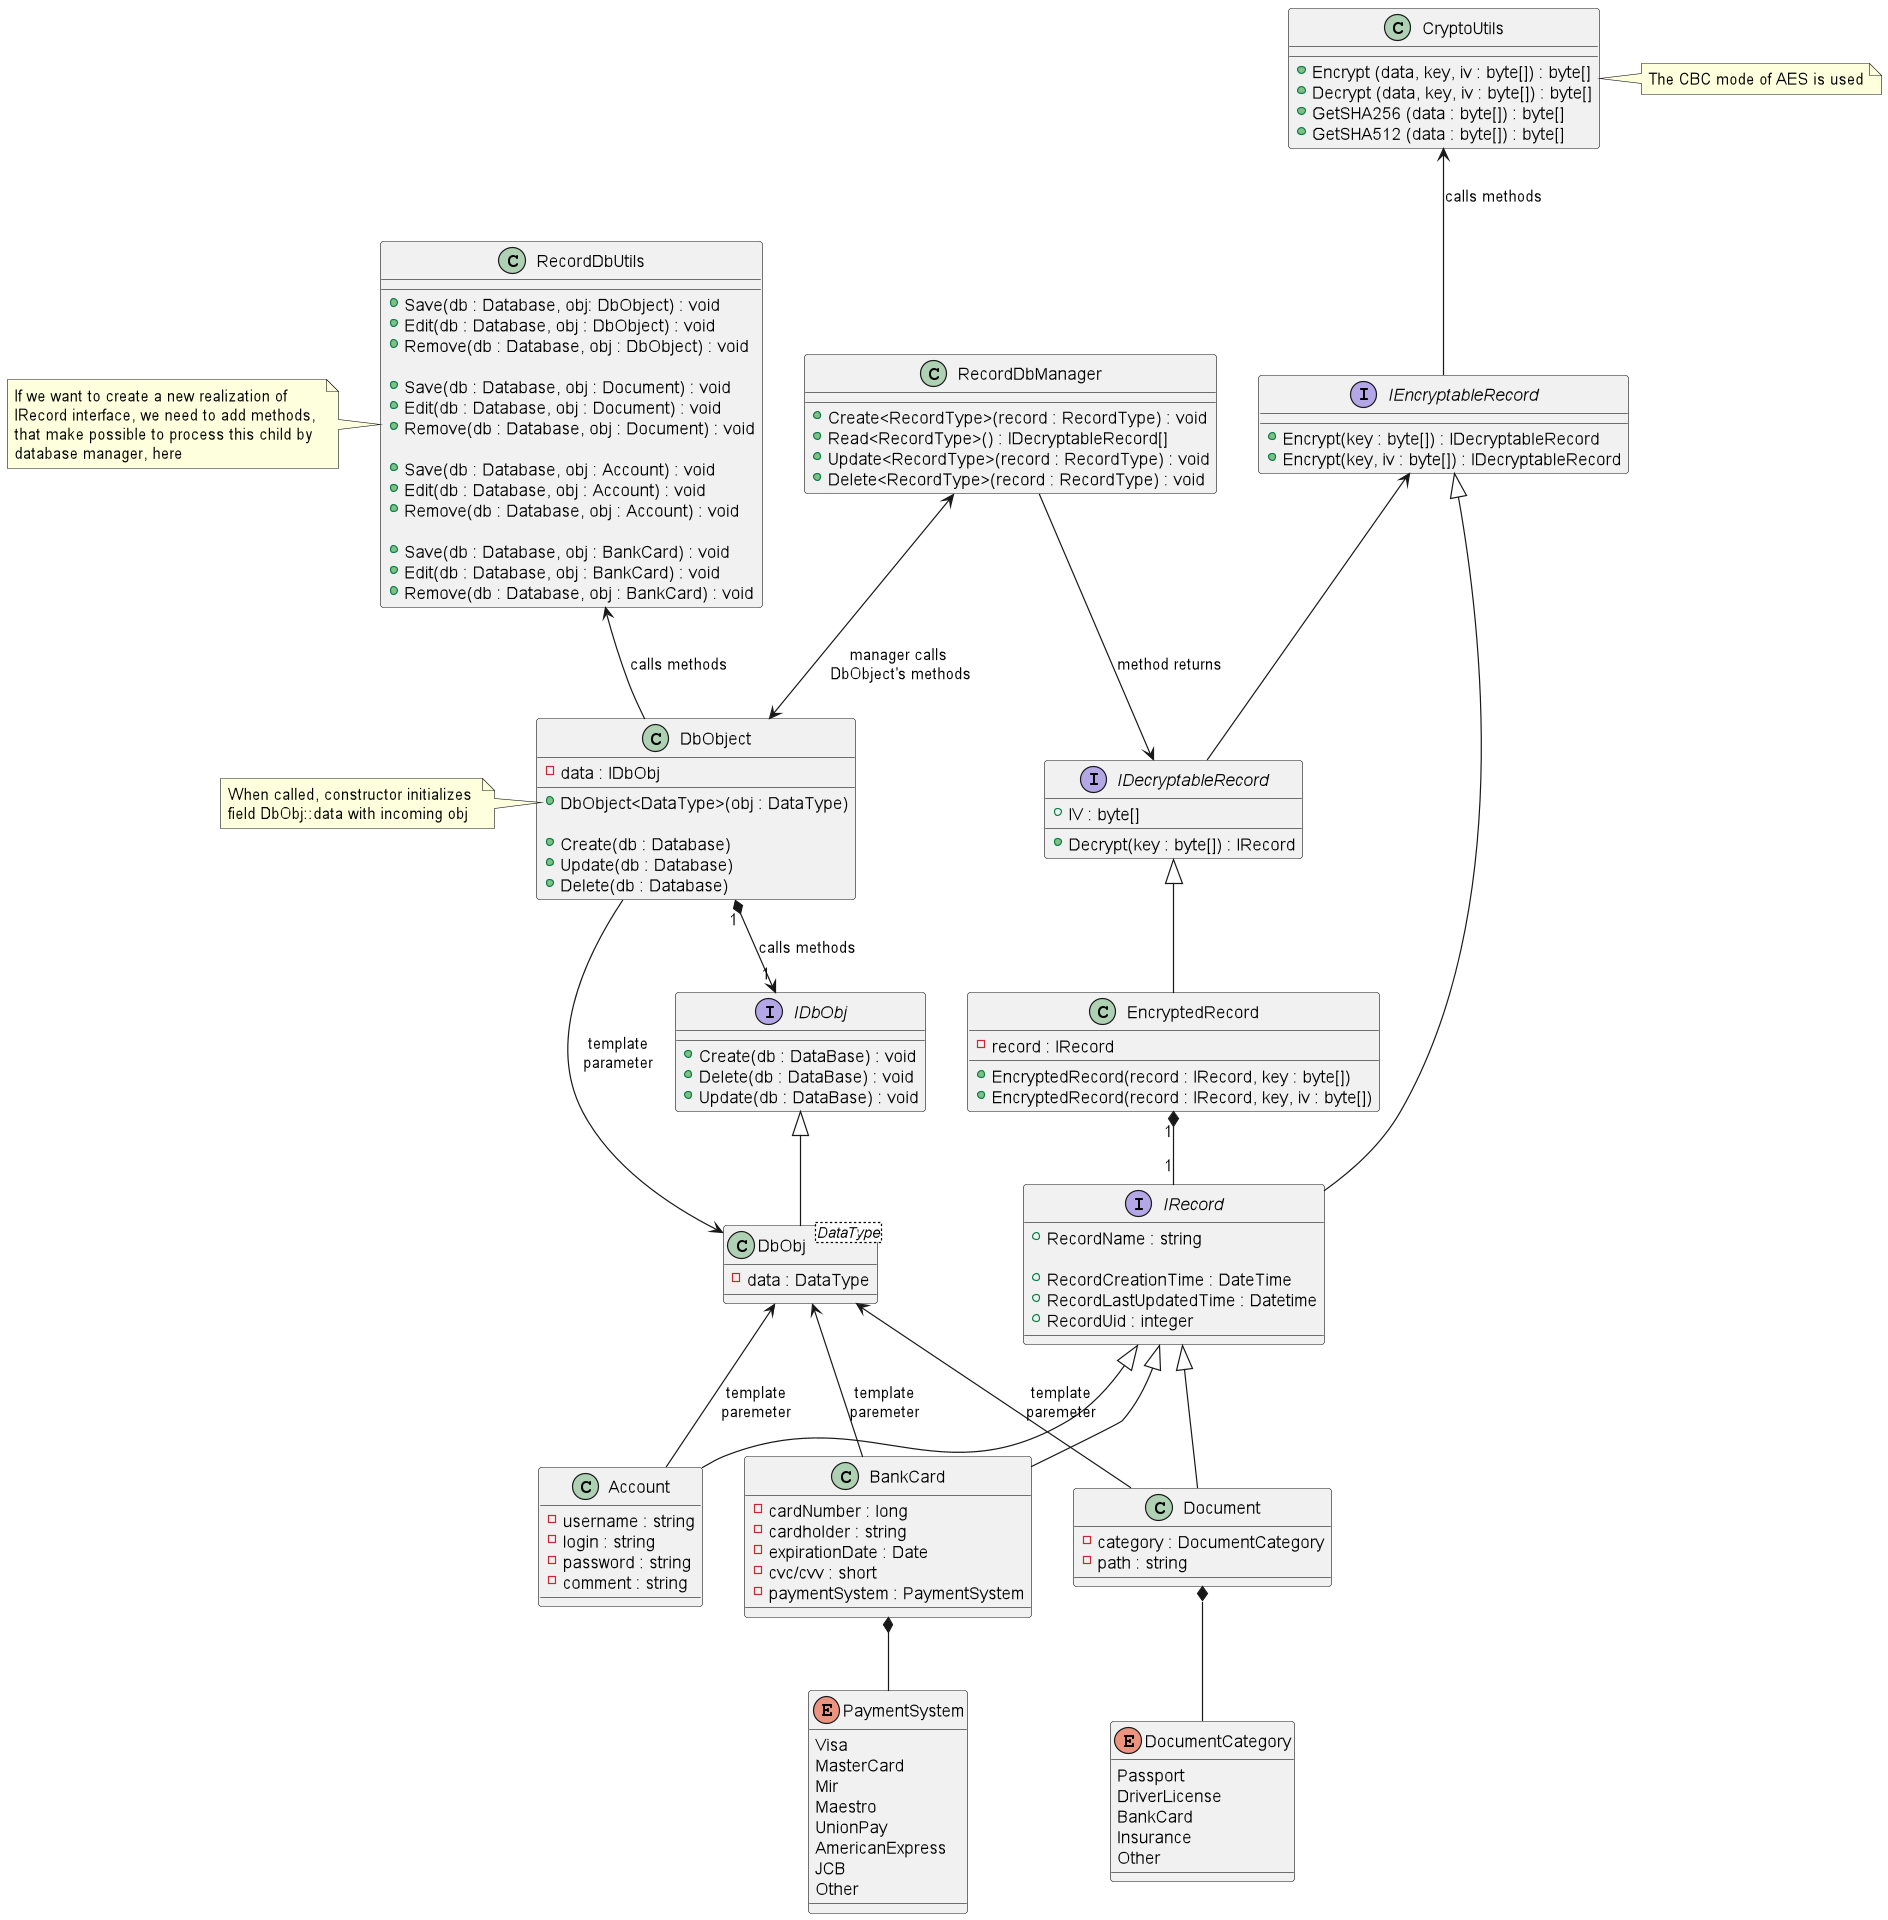

The diagram above was rendered by PlantUML. Its source (embedded in the PNG):
@startuml
'https://plantuml.com/class-diagram

interface IEncryptableRecord {
    + Encrypt(key : byte[]) : IDecryptableRecord
    + Encrypt(key, iv : byte[]) : IDecryptableRecord
}
CryptoUtils <-- IEncryptableRecord : calls methods

interface IDecryptableRecord
{
    + IV : byte[]    
    + Decrypt(key : byte[]) : IRecord
}
IEncryptableRecord <-- IDecryptableRecord

class EncryptedRecord
{
    - record : IRecord
    
    + EncryptedRecord(record : IRecord, key : byte[])
    + EncryptedRecord(record : IRecord, key, iv : byte[])
}
IDecryptableRecord <|-- EncryptedRecord
'строка находится здесь, а не под RecordDbManager потому, что диаграмма начинает неадекватно выглядеть
RecordDbManager --> IDecryptableRecord : method returns

interface IRecord {
    + RecordName : string
    
    + RecordCreationTime : DateTime
    + RecordLastUpdatedTime : Datetime
    + RecordUid : integer
}
IEncryptableRecord <|-- IRecord
EncryptedRecord "1" *-- "1" IRecord

''' stored in Accounts table
class Account {
    - username : string
    - login : string
    - password : string
    - comment : string
}
IRecord <|-- Account
DbObj <-- Account : template\nparemeter

''' stored in Documents table
class Document {
    - category : DocumentCategory
    - path : string
}
IRecord <|-- Document
enum DocumentCategory {
    Passport
    DriverLicense
    BankCard
    Insurance
    Other
}
Document *-- DocumentCategory
DbObj <-- Document : template\nparemeter

''' stored in BankCards table
class BankCard {
    - cardNumber : long
    - cardholder : string
    - expirationDate : Date
    - cvc/cvv : short
    - paymentSystem : PaymentSystem
}
IRecord <|-- BankCard
DbObj <-- BankCard : template\nparemeter
enum PaymentSystem {
    Visa
    MasterCard
    Mir
    Maestro
    UnionPay
    AmericanExpress
    JCB
    Other
}
BankCard *-- PaymentSystem

''' database management
class RecordDbManager {    
    + Create<RecordType>(record : RecordType) : void
    + Read<RecordType>() : IDecryptableRecord[]
    + Update<RecordType>(record : RecordType) : void
    + Delete<RecordType>(record : RecordType) : void
}

class DbObject {
    - data : IDbObj
    
    + DbObject<DataType>(obj : DataType)
    
    + Create(db : Database)
    + Update(db : Database)
    + Delete(db : Database)
}
RecordDbManager <--> DbObject : manager calls\n DbObject's methods
RecordDbUtils <-- DbObject : calls methods
DbObj <-- DbObject : template\nparameter
note left of DbObject::DbObject<DataType>
    When called, constructor initializes 
    field DbObj::data with incoming obj 
end note

interface IDbObj {
    + Create(db : DataBase) : void
    + Delete(db : DataBase) : void
    + Update(db : DataBase) : void
}
DbObject "1" *--> "1" IDbObj : calls methods

class DbObj <DataType> {
    - data : DataType
}
IDbObj <|-- DbObj

class RecordDbUtils {
    + Save(db : Database, obj: DbObject) : void
    + Edit(db : Database, obj : DbObject) : void
    + Remove(db : Database, obj : DbObject) : void

    + Save(db : Database, obj : Document) : void
    + Edit(db : Database, obj : Document) : void
    + Remove(db : Database, obj : Document) : void
    
    + Save(db : Database, obj : Account) : void
    + Edit(db : Database, obj : Account) : void
    + Remove(db : Database, obj : Account) : void

    + Save(db : Database, obj : BankCard) : void
    + Edit(db : Database, obj : BankCard) : void
    + Remove(db : Database, obj : BankCard) : void
}
note left of RecordDbUtils
    If we want to create a new realization of 
    IRecord interface, we need to add methods, 
    that make possible to process this child by 
    database manager, here
end note






class CryptoUtils {    
    + Encrypt (data, key, iv : byte[]) : byte[]
    + Decrypt (data, key, iv : byte[]) : byte[]
    + GetSHA256 (data : byte[]) : byte[]
    + GetSHA512 (data : byte[]) : byte[]
}
note right of CryptoUtils
    The CBC mode of AES is used
end note

@enduml